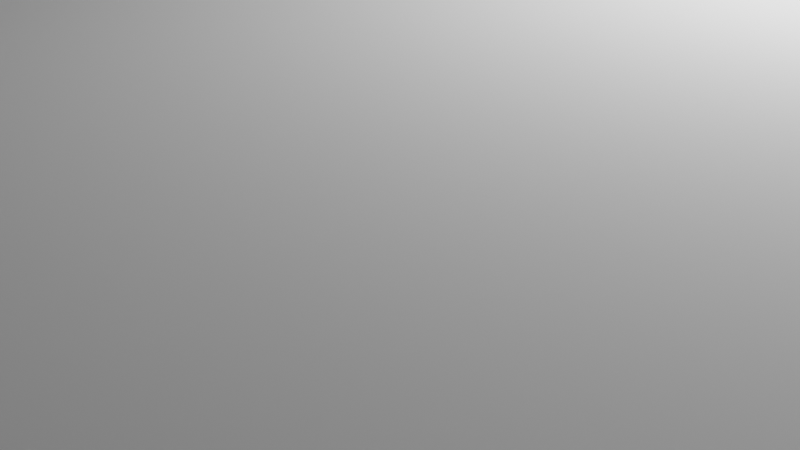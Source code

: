 # Source: PH.blend  (saved by Blender 2.80.75; exported with 4.5.12 LTS)
import bpy
from mathutils import Matrix  # noqa: F401  (used for matrix-valued properties, if any)

bpy.ops.wm.read_factory_settings(use_empty=True)
scene = bpy.context.scene
scene.name = 'Scene'

# ---- collections
col_collection = bpy.data.collections.new('Collection'); scene.collection.children.link(col_collection)

# ---- world
world_world = bpy.data.worlds.new('World'); scene.world = world_world
world_world.use_nodes = True; world_world.node_tree.nodes.clear()
_N = world_world.node_tree.nodes; _L = world_world.node_tree.links
n0 = _N.new('ShaderNodeOutputWorld'); n0.name = 'World Output'; n0.location = (300, 300)
n1 = _N.new('ShaderNodeBackground'); n1.name = 'Background'; n1.location = (10, 300)
n1.inputs[0].default_value = (0.05088, 0.05088, 0.05088, 1.0)
_L.new(n1.outputs[0], n0.inputs[0])
n0.is_active_output = True
world_world.color = (0.05088, 0.05088, 0.05088)
world_world.use_sun_shadow = False
world_world.sun_shadow_jitter_overblur = 0.0

# ---- cameras
cam_camera = bpy.data.cameras.new('Camera')
cam_camera.clip_end = 100.0
cam_camera.ortho_scale = 7.314

# ---- lights
light_light = bpy.data.lights.new('Light', 'POINT')
light_light.transmission_factor = 0.0
light_light.energy = 1000.0
light_light.shadow_soft_size = 0.1
light_light.shadow_maximum_resolution = 0.006
light_light.use_absolute_resolution = True

# ---- meshes
me_plane = bpy.data.meshes.new('Plane')
me_plane.from_pydata([(-1.0, -1.0, 0.0), (1.0, -1.0, 0.0), (-1.0, 1.0, 0.0), (1.0, 1.0, 0.0), (-1.0, -1.0, 0.3), (1.0, -1.0, 0.3), (-1.0, 1.0, 0.3), (1.0, 1.0, 0.3)], [], [(0, 2, 3, 1), (4, 5, 7, 6), (3, 2, 6, 7), (0, 1, 5, 4), (1, 3, 7, 5), (2, 0, 4, 6)])
_uv = me_plane.uv_layers.new(name='UVMap')
_uv.uv.foreach_set('vector', [0.0, 0.0, 0.0, 1.0, 1.0, 1.0, 1.0, 0.0, 0.0, 0.0, 1.0, 0.0, 1.0, 1.0, 0.0, 1.0, 1.0, 1.0, 0.0, 1.0, 0.0, 1.0, 1.0, 1.0, 0.0, 0.0, 1.0, 0.0, 1.0, 0.0, 0.0, 0.0, 1.0, 0.0, 1.0, 1.0, 1.0, 1.0, 1.0, 0.0, 0.0, 1.0, 0.0, 0.0, 0.0, 0.0, 0.0, 1.0])
me_plane.use_remesh_preserve_volume = False
me_plane.use_remesh_preserve_attributes = False
me_plane.use_mirror_vertex_groups = False
me_plane.update()
me_cylinder = bpy.data.meshes.new('Cylinder')
me_cylinder.from_pydata([(-4.286e-08, 1.595, -1.0), (0.0, 1.0, 1.0), (0.3112, 1.564, -1.0), (0.1951, 0.9808, 1.0), (0.6104, 1.474, -1.0), (0.3827, 0.9239, 1.0), (0.8862, 1.326, -1.0), (0.5556, 0.8315, 1.0), (1.128, 1.128, -1.0), (0.7071, 0.7071, 1.0), (1.326, 0.8862, -1.0), (0.8315, 0.5556, 1.0), (1.474, 0.6104, -1.0), (0.9239, 0.3827, 1.0), (1.564, 0.3112, -1.0), (0.9808, 0.1951, 1.0), (1.595, -3.052e-07, -1.0), (1.0, 7.55e-08, 1.0), (1.564, -0.3112, -1.0), (0.9808, -0.1951, 1.0), (1.474, -0.6104, -1.0), (0.9239, -0.3827, 1.0), (1.326, -0.8862, -1.0), (0.8315, -0.5556, 1.0), (1.128, -1.128, -1.0), (0.7071, -0.7071, 1.0), (0.8862, -1.326, -1.0), (0.5556, -0.8315, 1.0), (0.6104, -1.474, -1.0), (0.3827, -0.9239, 1.0), (0.3112, -1.564, -1.0), (0.1951, -0.9808, 1.0), (-5.626e-07, -1.595, -1.0), (-3.258e-07, -1.0, 1.0), (-0.3112, -1.564, -1.0), (-0.1951, -0.9808, 1.0), (-0.6104, -1.474, -1.0), (-0.3827, -0.9239, 1.0), (-0.8862, -1.326, -1.0), (-0.5556, -0.8315, 1.0), (-1.128, -1.128, -1.0), (-0.7071, -0.7071, 1.0), (-1.326, -0.8862, -1.0), (-0.8315, -0.5556, 1.0), (-1.474, -0.6104, -1.0), (-0.9239, -0.3827, 1.0), (-1.564, -0.3112, -1.0), (-0.9808, -0.1951, 1.0), (-1.595, 1.115e-06, -1.0), (-1.0, 9.656e-07, 1.0), (-1.564, 0.3112, -1.0), (-0.9808, 0.1951, 1.0), (-1.474, 0.6104, -1.0), (-0.9239, 0.3827, 1.0), (-1.326, 0.8862, -1.0), (-0.8315, 0.5556, 1.0), (-1.128, 1.128, -1.0), (-0.7071, 0.7071, 1.0), (-0.8862, 1.326, -1.0), (-0.5556, 0.8315, 1.0), (-0.6104, 1.474, -1.0), (-0.3827, 0.9239, 1.0), (-0.3112, 1.564, -1.0), (-0.1951, 0.9808, 1.0), (2.232e-08, 0.6792, 1.0), (0.1325, 0.6661, 1.0), (0.2599, 0.6275, 1.0), (0.3773, 0.5647, 1.0), (0.4802, 0.4802, 1.0), (0.5647, 0.3773, 1.0), (0.6275, 0.2599, 1.0), (0.6661, 0.1325, 1.0), (0.6792, 2.808e-07, 1.0), (0.6661, -0.1325, 1.0), (0.6275, -0.2599, 1.0), (0.5647, -0.3773, 1.0), (0.4802, -0.4802, 1.0), (0.3773, -0.5647, 1.0), (0.2599, -0.6275, 1.0), (0.1325, -0.6661, 1.0), (-1.99e-07, -0.6792, 1.0), (-0.1325, -0.6661, 1.0), (-0.2599, -0.6275, 1.0), (-0.3773, -0.5647, 1.0), (-0.4802, -0.4802, 1.0), (-0.5647, -0.3773, 1.0), (-0.6275, -0.2599, 1.0), (-0.6661, -0.1325, 1.0), (-0.6792, 8.853e-07, 1.0), (-0.6661, 0.1325, 1.0), (-0.6275, 0.2599, 1.0), (-0.5647, 0.3773, 1.0), (-0.4802, 0.4802, 1.0), (-0.3773, 0.5647, 1.0), (-0.2599, 0.6275, 1.0), (-0.1325, 0.6661, 1.0), (1.962e-08, 0.7438, -1.0), (0.1451, 0.7295, -1.0), (0.2846, 0.6872, -1.0), (0.4132, 0.6185, -1.0), (0.526, 0.526, -1.0), (0.6185, 0.4132, -1.0), (0.6872, 0.2846, -1.0), (0.7295, 0.1451, -1.0), (0.7438, 2.394e-07, -1.0), (0.7295, -0.1451, -1.0), (0.6872, -0.2846, -1.0), (0.6185, -0.4132, -1.0), (0.526, -0.526, -1.0), (0.4132, -0.6185, -1.0), (0.2846, -0.6872, -1.0), (0.1451, -0.7295, -1.0), (-2.228e-07, -0.7438, -1.0), (-0.1451, -0.7295, -1.0), (-0.2846, -0.6872, -1.0), (-0.4132, -0.6185, -1.0), (-0.526, -0.526, -1.0), (-0.6185, -0.4132, -1.0), (-0.6872, -0.2846, -1.0), (-0.7295, -0.1451, -1.0), (-0.7438, 9.015e-07, -1.0), (-0.7295, 0.1451, -1.0), (-0.6872, 0.2846, -1.0), (-0.6185, 0.4132, -1.0), (-0.526, 0.526, -1.0), (-0.4132, 0.6185, -1.0), (-0.2846, 0.6872, -1.0), (-0.1451, 0.7295, -1.0), (0.0, 1.0, 0.6752), (0.1951, 0.9808, 0.6752), (0.3827, 0.9239, 0.6752), (0.5556, 0.8315, 0.6752), (0.7071, 0.7071, 0.6752), (0.8315, 0.5556, 0.6752), (0.9239, 0.3827, 0.6752), (0.9808, 0.1951, 0.6752), (1.0, 7.55e-08, 0.6752), (0.9808, -0.1951, 0.6752), (0.9239, -0.3827, 0.6752), (0.8315, -0.5556, 0.6752), (0.7071, -0.7071, 0.6752), (0.5556, -0.8315, 0.6752), (0.3827, -0.9239, 0.6752), (0.1951, -0.9808, 0.6752), (-3.258e-07, -1.0, 0.6752), (-0.1951, -0.9808, 0.6752), (-0.3827, -0.9239, 0.6752), (-0.5556, -0.8315, 0.6752), (-0.7071, -0.7071, 0.6752), (-0.8315, -0.5556, 0.6752), (-0.9239, -0.3827, 0.6752), (-0.9808, -0.1951, 0.6752), (-1.0, 9.656e-07, 0.6752), (-0.9808, 0.1951, 0.6752), (-0.9239, 0.3827, 0.6752), (-0.8315, 0.5556, 0.6752), (-0.7071, 0.7071, 0.6752), (-0.5556, 0.8315, 0.6752), (-0.3827, 0.9239, 0.6752), (-0.1951, 0.9808, 0.6752)], [], [(128, 1, 3, 129), (129, 3, 5, 130), (130, 5, 7, 131), (131, 7, 9, 132), (132, 9, 11, 133), (133, 11, 13, 134), (134, 13, 15, 135), (135, 15, 17, 136), (136, 17, 19, 137), (137, 19, 21, 138), (138, 21, 23, 139), (139, 23, 25, 140), (140, 25, 27, 141), (141, 27, 29, 142), (142, 29, 31, 143), (143, 31, 33, 144), (144, 33, 35, 145), (145, 35, 37, 146), (146, 37, 39, 147), (147, 39, 41, 148), (148, 41, 43, 149), (149, 43, 45, 150), (150, 45, 47, 151), (151, 47, 49, 152), (152, 49, 51, 153), (153, 51, 53, 154), (154, 53, 55, 155), (155, 55, 57, 156), (156, 57, 59, 157), (157, 59, 61, 158), (31, 79, 80, 33), (158, 61, 63, 159), (159, 63, 1, 128), (56, 58, 125, 124), (33, 80, 81, 35), (54, 56, 124, 123), (69, 68, 100, 101), (64, 95, 127, 96), (83, 82, 114, 115), (70, 69, 101, 102), (84, 83, 115, 116), (71, 70, 102, 103), (85, 84, 116, 117), (72, 71, 103, 104), (86, 85, 117, 118), (73, 72, 104, 105), (87, 86, 118, 119), (74, 73, 105, 106), (88, 87, 119, 120), (75, 74, 106, 107), (89, 88, 120, 121), (76, 75, 107, 108), (90, 89, 121, 122), (77, 76, 108, 109), (91, 90, 122, 123), (78, 77, 109, 110), (65, 64, 96, 97), (92, 91, 123, 124), (79, 78, 110, 111), (66, 65, 97, 98), (93, 92, 124, 125), (80, 79, 111, 112), (67, 66, 98, 99), (94, 93, 125, 126), (81, 80, 112, 113), (68, 67, 99, 100), (95, 94, 126, 127), (82, 81, 113, 114), (35, 81, 82, 37), (37, 82, 83, 39), (39, 83, 84, 41), (41, 84, 85, 43), (43, 85, 86, 45), (45, 86, 87, 47), (47, 87, 88, 49), (49, 88, 89, 51), (51, 89, 90, 53), (53, 90, 91, 55), (55, 91, 92, 57), (57, 92, 93, 59), (59, 93, 94, 61), (61, 94, 95, 63), (63, 95, 64, 1), (1, 64, 65, 3), (3, 65, 66, 5), (5, 66, 67, 7), (7, 67, 68, 9), (9, 68, 69, 11), (11, 69, 70, 13), (13, 70, 71, 15), (15, 71, 72, 17), (17, 72, 73, 19), (19, 73, 74, 21), (21, 74, 75, 23), (23, 75, 76, 25), (25, 76, 77, 27), (27, 77, 78, 29), (29, 78, 79, 31), (52, 54, 123, 122), (50, 52, 122, 121), (48, 50, 121, 120), (46, 48, 120, 119), (44, 46, 119, 118), (42, 44, 118, 117), (40, 42, 117, 116), (38, 40, 116, 115), (36, 38, 115, 114), (34, 36, 114, 113), (32, 34, 113, 112), (30, 32, 112, 111), (28, 30, 111, 110), (26, 28, 110, 109), (24, 26, 109, 108), (22, 24, 108, 107), (20, 22, 107, 106), (18, 20, 106, 105), (16, 18, 105, 104), (14, 16, 104, 103), (12, 14, 103, 102), (10, 12, 102, 101), (8, 10, 101, 100), (6, 8, 100, 99), (4, 6, 99, 98), (2, 4, 98, 97), (0, 2, 97, 96), (62, 0, 96, 127), (60, 62, 127, 126), (58, 60, 126, 125), (62, 159, 128, 0), (60, 158, 159, 62), (58, 157, 158, 60), (56, 156, 157, 58), (54, 155, 156, 56), (52, 154, 155, 54), (50, 153, 154, 52), (48, 152, 153, 50), (46, 151, 152, 48), (44, 150, 151, 46), (42, 149, 150, 44), (40, 148, 149, 42), (38, 147, 148, 40), (36, 146, 147, 38), (34, 145, 146, 36), (32, 144, 145, 34), (30, 143, 144, 32), (28, 142, 143, 30), (26, 141, 142, 28), (24, 140, 141, 26), (22, 139, 140, 24), (20, 138, 139, 22), (18, 137, 138, 20), (16, 136, 137, 18), (14, 135, 136, 16), (12, 134, 135, 14), (10, 133, 134, 12), (8, 132, 133, 10), (6, 131, 132, 8), (4, 130, 131, 6), (2, 129, 130, 4), (0, 128, 129, 2)])
_uv = me_cylinder.uv_layers.new(name='UVMap')
_uv.uv.foreach_set('vector', [1.0, 0.9188, 1.0, 1.0, 0.9688, 1.0, 0.9687, 0.9188, 0.9687, 0.9188, 0.9688, 1.0, 0.9375, 1.0, 0.9375, 0.9188, 0.9375, 0.9188, 0.9375, 1.0, 0.9062, 1.0, 0.9063, 0.9188, 0.9063, 0.9188, 0.9062, 1.0, 0.875, 1.0, 0.875, 0.9188, 0.875, 0.9188, 0.875, 1.0, 0.8438, 1.0, 0.8438, 0.9188, 0.8438, 0.9188, 0.8438, 1.0, 0.8125, 1.0, 0.8125, 0.9188, 0.8125, 0.9188, 0.8125, 1.0, 0.7812, 1.0, 0.7812, 0.9188, 0.7812, 0.9188, 0.7812, 1.0, 0.75, 1.0, 0.75, 0.9188, 0.75, 0.9188, 0.75, 1.0, 0.7188, 1.0, 0.7187, 0.9188, 0.7187, 0.9188, 0.7188, 1.0, 0.6875, 1.0, 0.6875, 0.9188, 0.6875, 0.9188, 0.6875, 1.0, 0.6562, 1.0, 0.6562, 0.9188, 0.6562, 0.9188, 0.6562, 1.0, 0.625, 1.0, 0.625, 0.9188, 0.625, 0.9188, 0.625, 1.0, 0.5938, 1.0, 0.5937, 0.9188, 0.5937, 0.9188, 0.5938, 1.0, 0.5625, 1.0, 0.5625, 0.9188, 0.5625, 0.9188, 0.5625, 1.0, 0.5312, 1.0, 0.5312, 0.9188, 0.5312, 0.9188, 0.5312, 1.0, 0.5, 1.0, 0.5, 0.9188, 0.5, 0.9188, 0.5, 1.0, 0.4688, 1.0, 0.4688, 0.9188, 0.4688, 0.9188, 0.4688, 1.0, 0.4375, 1.0, 0.4375, 0.9188, 0.4375, 0.9188, 0.4375, 1.0, 0.4062, 1.0, 0.4062, 0.9188, 0.4062, 0.9188, 0.4062, 1.0, 0.375, 1.0, 0.375, 0.9188, 0.375, 0.9188, 0.375, 1.0, 0.3438, 1.0, 0.3437, 0.9188, 0.3437, 0.9188, 0.3438, 1.0, 0.3125, 1.0, 0.3125, 0.9188, 0.3125, 0.9188, 0.3125, 1.0, 0.2812, 1.0, 0.2812, 0.9188, 0.2812, 0.9188, 0.2812, 1.0, 0.25, 1.0, 0.25, 0.9188, 0.25, 0.9188, 0.25, 1.0, 0.2188, 1.0, 0.2187, 0.9188, 0.2187, 0.9188, 0.2188, 1.0, 0.1875, 1.0, 0.1875, 0.9188, 0.1875, 0.9188, 0.1875, 1.0, 0.1562, 1.0, 0.1562, 0.9188, 0.1562, 0.9188, 0.1562, 1.0, 0.125, 1.0, 0.125, 0.9188, 0.125, 0.9188, 0.125, 1.0, 0.09375, 1.0, 0.09375, 0.9188, 0.09375, 0.9188, 0.09375, 1.0, 0.0625, 1.0, 0.0625, 0.9188, 0.5312, 1.0, 0.2968, 0.01461, 0.25, 0.01, 0.5, 1.0, 0.0625, 0.9188, 0.0625, 1.0, 0.03125, 1.0, 0.03125, 0.9188, 0.03125, 0.9188, 0.03125, 1.0, 0.0, 1.0, 0.0, 0.9188, 0.125, 0.5, 0.09375, 0.5, 0.1167, 0.4496, 0.08029, 0.4197, 0.5, 1.0, 0.25, 0.01, 0.2032, 0.01461, 0.4688, 1.0, 0.1562, 0.5, 0.125, 0.5, 0.08029, 0.4197, 0.05045, 0.3833, 0.4496, 0.3833, 0.4197, 0.4197, 0.4197, 0.4197, 0.4496, 0.3833, 0.25, 0.49, 0.2032, 0.4854, 0.2032, 0.4854, 0.25, 0.49, 0.1167, 0.05045, 0.1582, 0.02827, 0.1582, 0.02827, 0.1167, 0.05045, 0.4717, 0.3418, 0.4496, 0.3833, 0.4496, 0.3833, 0.4717, 0.3418, 0.08029, 0.08029, 0.1167, 0.05045, 0.1167, 0.05045, 0.08029, 0.08029, 0.4854, 0.2968, 0.4717, 0.3418, 0.4717, 0.3418, 0.4854, 0.2968, 0.05045, 0.1167, 0.08029, 0.08029, 0.08029, 0.08029, 0.05045, 0.1167, 0.49, 0.25, 0.4854, 0.2968, 0.4854, 0.2968, 0.49, 0.25, 0.02827, 0.1582, 0.05045, 0.1167, 0.05045, 0.1167, 0.02827, 0.1582, 0.4854, 0.2032, 0.49, 0.25, 0.49, 0.25, 0.4854, 0.2032, 0.01461, 0.2032, 0.02827, 0.1582, 0.02827, 0.1582, 0.01461, 0.2032, 0.4717, 0.1582, 0.4854, 0.2032, 0.4854, 0.2032, 0.4717, 0.1582, 0.01, 0.25, 0.01461, 0.2032, 0.01461, 0.2032, 0.01, 0.25, 0.4496, 0.1167, 0.4717, 0.1582, 0.4717, 0.1582, 0.4496, 0.1167, 0.01461, 0.2968, 0.01, 0.25, 0.01, 0.25, 0.01461, 0.2968, 0.4197, 0.08029, 0.4496, 0.1167, 0.4496, 0.1167, 0.4197, 0.08029, 0.02827, 0.3418, 0.01461, 0.2968, 0.01461, 0.2968, 0.02827, 0.3418, 0.3833, 0.05045, 0.4197, 0.08029, 0.4197, 0.08029, 0.3833, 0.05045, 0.05045, 0.3833, 0.02827, 0.3418, 0.02827, 0.3418, 0.05045, 0.3833, 0.3418, 0.02827, 0.3833, 0.05045, 0.3833, 0.05045, 0.3418, 0.02827, 0.2968, 0.4854, 0.25, 0.49, 0.25, 0.49, 0.2968, 0.4854, 0.08029, 0.4197, 0.05045, 0.3833, 0.05045, 0.3833, 0.08029, 0.4197, 0.2968, 0.01461, 0.3418, 0.02827, 0.3418, 0.02827, 0.2968, 0.01461, 0.3418, 0.4717, 0.2968, 0.4854, 0.2968, 0.4854, 0.3418, 0.4717, 0.1167, 0.4496, 0.08029, 0.4197, 0.08029, 0.4197, 0.1167, 0.4496, 0.25, 0.01, 0.2968, 0.01461, 0.2968, 0.01461, 0.25, 0.01, 0.3833, 0.4496, 0.3418, 0.4717, 0.3418, 0.4717, 0.3833, 0.4496, 0.1582, 0.4717, 0.1167, 0.4496, 0.1167, 0.4496, 0.1582, 0.4717, 0.2032, 0.01461, 0.25, 0.01, 0.25, 0.01, 0.2032, 0.01461, 0.4197, 0.4197, 0.3833, 0.4496, 0.3833, 0.4496, 0.4197, 0.4197, 0.2032, 0.4854, 0.1582, 0.4717, 0.1582, 0.4717, 0.2032, 0.4854, 0.1582, 0.02827, 0.2032, 0.01461, 0.2032, 0.01461, 0.1582, 0.02827, 0.4688, 1.0, 0.2032, 0.01461, 0.1582, 0.02827, 0.4375, 1.0, 0.4375, 1.0, 0.1582, 0.02827, 0.1167, 0.05045, 0.4062, 1.0, 0.4062, 1.0, 0.1167, 0.05045, 0.08029, 0.08029, 0.375, 1.0, 0.375, 1.0, 0.08029, 0.08029, 0.05045, 0.1167, 0.3438, 1.0, 0.3438, 1.0, 0.05045, 0.1167, 0.02827, 0.1582, 0.3125, 1.0, 0.3125, 1.0, 0.02827, 0.1582, 0.01461, 0.2032, 0.2812, 1.0, 0.2812, 1.0, 0.01461, 0.2032, 0.01, 0.25, 0.25, 1.0, 0.25, 1.0, 0.01, 0.25, 0.01461, 0.2968, 0.2188, 1.0, 0.2188, 1.0, 0.01461, 0.2968, 0.02827, 0.3418, 0.1875, 1.0, 0.1875, 1.0, 0.02827, 0.3418, 0.05045, 0.3833, 0.1562, 1.0, 0.1562, 1.0, 0.05045, 0.3833, 0.08029, 0.4197, 0.125, 1.0, 0.125, 1.0, 0.08029, 0.4197, 0.1167, 0.4496, 0.09375, 1.0, 0.09375, 1.0, 0.1167, 0.4496, 0.1582, 0.4717, 0.0625, 1.0, 0.0625, 1.0, 0.1582, 0.4717, 0.2032, 0.4854, 0.03125, 1.0, 0.03125, 1.0, 0.2032, 0.4854, 0.25, 0.49, 0.0, 1.0, 0.0, 1.0, 0.25, 0.49, 0.2968, 0.4854, 0.9688, 1.0, 0.9688, 1.0, 0.2968, 0.4854, 0.3418, 0.4717, 0.9375, 1.0, 0.9375, 1.0, 0.3418, 0.4717, 0.3833, 0.4496, 0.9062, 1.0, 0.9062, 1.0, 0.3833, 0.4496, 0.4197, 0.4197, 0.875, 1.0, 0.875, 1.0, 0.4197, 0.4197, 0.4496, 0.3833, 0.8438, 1.0, 0.8438, 1.0, 0.4496, 0.3833, 0.4717, 0.3418, 0.8125, 1.0, 0.8125, 1.0, 0.4717, 0.3418, 0.4854, 0.2968, 0.7812, 1.0, 0.7812, 1.0, 0.4854, 0.2968, 0.49, 0.25, 0.75, 1.0, 0.75, 1.0, 0.49, 0.25, 0.4854, 0.2032, 0.7188, 1.0, 0.7188, 1.0, 0.4854, 0.2032, 0.4717, 0.1582, 0.6875, 1.0, 0.6875, 1.0, 0.4717, 0.1582, 0.4496, 0.1167, 0.6562, 1.0, 0.6562, 1.0, 0.4496, 0.1167, 0.4197, 0.08029, 0.625, 1.0, 0.625, 1.0, 0.4197, 0.08029, 0.3833, 0.05045, 0.5938, 1.0, 0.5938, 1.0, 0.3833, 0.05045, 0.3418, 0.02827, 0.5625, 1.0, 0.5625, 1.0, 0.3418, 0.02827, 0.2968, 0.01461, 0.5312, 1.0, 0.1875, 0.5, 0.1562, 0.5, 0.05045, 0.3833, 0.02827, 0.3418, 0.2188, 0.5, 0.1875, 0.5, 0.02827, 0.3418, 0.01461, 0.2968, 0.25, 0.5, 0.2188, 0.5, 0.01461, 0.2968, 0.01, 0.25, 0.2812, 0.5, 0.25, 0.5, 0.01, 0.25, 0.01461, 0.2032, 0.3125, 0.5, 0.2812, 0.5, 0.01461, 0.2032, 0.02827, 0.1582, 0.3438, 0.5, 0.3125, 0.5, 0.02827, 0.1582, 0.05045, 0.1167, 0.375, 0.5, 0.3438, 0.5, 0.05045, 0.1167, 0.08029, 0.08029, 0.4062, 0.5, 0.375, 0.5, 0.08029, 0.08029, 0.1167, 0.05045, 0.4375, 0.5, 0.4062, 0.5, 0.1167, 0.05045, 0.1582, 0.02827, 0.4688, 0.5, 0.4375, 0.5, 0.1582, 0.02827, 0.2032, 0.01461, 0.5, 0.5, 0.4688, 0.5, 0.2032, 0.01461, 0.25, 0.01, 0.5312, 0.5, 0.5, 0.5, 0.25, 0.01, 0.2968, 0.01461, 0.5625, 0.5, 0.5312, 0.5, 0.2968, 0.01461, 0.3418, 0.02827, 0.5938, 0.5, 0.5625, 0.5, 0.3418, 0.02827, 0.3833, 0.05045, 0.625, 0.5, 0.5938, 0.5, 0.3833, 0.05045, 0.4197, 0.08029, 0.6562, 0.5, 0.625, 0.5, 0.4197, 0.08029, 0.4496, 0.1167, 0.6875, 0.5, 0.6562, 0.5, 0.4496, 0.1167, 0.4717, 0.1582, 0.7188, 0.5, 0.6875, 0.5, 0.4717, 0.1582, 0.4854, 0.2032, 0.75, 0.5, 0.7188, 0.5, 0.4854, 0.2032, 0.49, 0.25, 0.7812, 0.5, 0.75, 0.5, 0.49, 0.25, 0.4854, 0.2968, 0.8125, 0.5, 0.7812, 0.5, 0.4854, 0.2968, 0.4717, 0.3418, 0.8438, 0.5, 0.8125, 0.5, 0.4717, 0.3418, 0.4496, 0.3833, 0.875, 0.5, 0.8438, 0.5, 0.4496, 0.3833, 0.4197, 0.4197, 0.9062, 0.5, 0.875, 0.5, 0.4197, 0.4197, 0.3833, 0.4496, 0.9375, 0.5, 0.9062, 0.5, 0.3833, 0.4496, 0.3418, 0.4717, 0.9688, 0.5, 0.9375, 0.5, 0.3418, 0.4717, 0.2968, 0.4854, 1.0, 0.5, 0.9688, 0.5, 0.2968, 0.4854, 0.25, 0.49, 0.03125, 0.5, 1.0, 0.5, 0.25, 0.49, 0.2032, 0.4854, 0.0625, 0.5, 0.03125, 0.5, 0.2032, 0.4854, 0.1582, 0.4717, 0.09375, 0.5, 0.0625, 0.5, 0.1582, 0.4717, 0.1167, 0.4496, 0.03125, 0.5, 0.03125, 0.9188, 0.0, 0.9188, 0.0, 0.5, 0.0625, 0.5, 0.0625, 0.9188, 0.03125, 0.9188, 0.03125, 0.5, 0.09375, 0.5, 0.09375, 0.9188, 0.0625, 0.9188, 0.0625, 0.5, 0.125, 0.5, 0.125, 0.9188, 0.09375, 0.9188, 0.09375, 0.5, 0.1562, 0.5, 0.1562, 0.9188, 0.125, 0.9188, 0.125, 0.5, 0.1875, 0.5, 0.1875, 0.9188, 0.1562, 0.9188, 0.1562, 0.5, 0.2188, 0.5, 0.2187, 0.9188, 0.1875, 0.9188, 0.1875, 0.5, 0.25, 0.5, 0.25, 0.9188, 0.2187, 0.9188, 0.2188, 0.5, 0.2812, 0.5, 0.2812, 0.9188, 0.25, 0.9188, 0.25, 0.5, 0.3125, 0.5, 0.3125, 0.9188, 0.2812, 0.9188, 0.2812, 0.5, 0.3438, 0.5, 0.3437, 0.9188, 0.3125, 0.9188, 0.3125, 0.5, 0.375, 0.5, 0.375, 0.9188, 0.3437, 0.9188, 0.3438, 0.5, 0.4062, 0.5, 0.4062, 0.9188, 0.375, 0.9188, 0.375, 0.5, 0.4375, 0.5, 0.4375, 0.9188, 0.4062, 0.9188, 0.4062, 0.5, 0.4688, 0.5, 0.4688, 0.9188, 0.4375, 0.9188, 0.4375, 0.5, 0.5, 0.5, 0.5, 0.9188, 0.4688, 0.9188, 0.4688, 0.5, 0.5312, 0.5, 0.5312, 0.9188, 0.5, 0.9188, 0.5, 0.5, 0.5625, 0.5, 0.5625, 0.9188, 0.5312, 0.9188, 0.5312, 0.5, 0.5938, 0.5, 0.5937, 0.9188, 0.5625, 0.9188, 0.5625, 0.5, 0.625, 0.5, 0.625, 0.9188, 0.5937, 0.9188, 0.5938, 0.5, 0.6562, 0.5, 0.6562, 0.9188, 0.625, 0.9188, 0.625, 0.5, 0.6875, 0.5, 0.6875, 0.9188, 0.6562, 0.9188, 0.6562, 0.5, 0.7188, 0.5, 0.7187, 0.9188, 0.6875, 0.9188, 0.6875, 0.5, 0.75, 0.5, 0.75, 0.9188, 0.7187, 0.9188, 0.7188, 0.5, 0.7812, 0.5, 0.7812, 0.9188, 0.75, 0.9188, 0.75, 0.5, 0.8125, 0.5, 0.8125, 0.9188, 0.7812, 0.9188, 0.7812, 0.5, 0.8438, 0.5, 0.8438, 0.9188, 0.8125, 0.9188, 0.8125, 0.5, 0.875, 0.5, 0.875, 0.9188, 0.8438, 0.9188, 0.8438, 0.5, 0.9062, 0.5, 0.9063, 0.9188, 0.875, 0.9188, 0.875, 0.5, 0.9375, 0.5, 0.9375, 0.9188, 0.9063, 0.9188, 0.9062, 0.5, 0.9688, 0.5, 0.9687, 0.9188, 0.9375, 0.9188, 0.9375, 0.5, 1.0, 0.5, 1.0, 0.9188, 0.9687, 0.9188, 0.9688, 0.5])
me_cylinder.use_remesh_preserve_volume = False
me_cylinder.use_remesh_preserve_attributes = False
me_cylinder.use_mirror_vertex_groups = False
me_cylinder.update()

# ---- objects
ob_light = bpy.data.objects.new('Light', light_light)
ob_camera = bpy.data.objects.new('Camera', cam_camera)
ob_plane = bpy.data.objects.new('Plane', me_plane)
ob_cylinder = bpy.data.objects.new('Cylinder', me_cylinder)

# ---- transforms, parenting, visibility, modifiers, constraints
ob_light.location = (4.076, 1.005, 5.904)
ob_light.rotation_euler = (0.6503, 0.05522, 1.866)
ob_light.lock_rotations_4d = False
ob_light.empty_display_type = 'ARROWS'
ob_light.color = (0.0, 0.0, 0.0, 0.0)
ob_light.lineart.crease_threshold = 0.0
ob_camera.location = (7.359, -6.926, 4.958)
ob_camera.rotation_euler = (1.109, 0.0, 0.8149)
ob_camera.lock_rotations_4d = False
ob_camera.empty_display_type = 'ARROWS'
ob_camera.color = (0.0, 0.0, 0.0, 0.0)
ob_camera.display_type = 'WIRE'
ob_camera.lineart.crease_threshold = 0.0
ob_plane.location = (0.0, 0.0, 0.0)
ob_plane.scale = (20.0, 25.0, 10.0)
ob_plane.lineart.crease_threshold = 0.0
ob_cylinder.location = (0.0, 17.26, 12.42)
ob_cylinder.scale = (7.5, 7.5, 10.0)
ob_cylinder.lineart.crease_threshold = 0.0

# ---- collection membership
col_collection.objects.link(ob_light)
col_collection.objects.link(ob_camera)
col_collection.objects.link(ob_plane)
col_collection.objects.link(ob_cylinder)

# ---- scene / render settings (as saved in the file)
scene.camera = ob_camera
scene.frame_start = 1; scene.frame_end = 250; scene.frame_set(1)
scene.render.engine = 'BLENDER_EEVEE_NEXT'
scene.cycles.use_denoising = False
scene.cycles.samples = 128
scene.cycles.sampling_pattern = 'TABULATED_SOBOL'
scene.cycles.use_adaptive_sampling = False
scene.cycles.use_light_tree = False
scene.view_settings.view_transform = 'Filmic'
bpy.context.view_layer.update()
